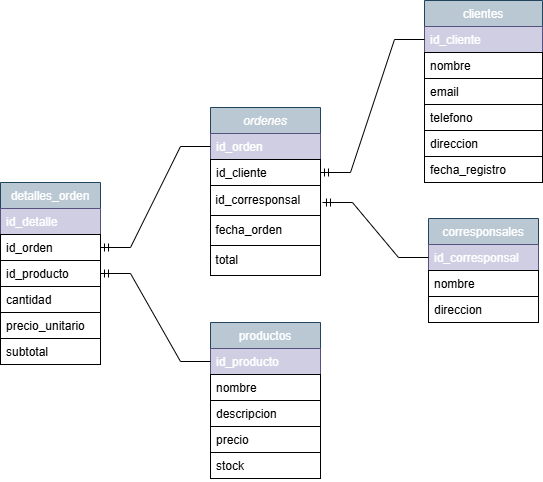

The diagram above was exported from draw.io. Its source (the exported page's mxGraphModel, read from the mxfile embedded in the PNG):
<mxGraphModel dx="1426" dy="841" grid="1" gridSize="10" guides="1" tooltips="1" connect="1" arrows="1" fold="1" page="1" pageScale="1" pageWidth="827" pageHeight="1169" background="#ffffff" math="0" shadow="0">
  <root>
    <mxCell id="WIyWlLk6GJQsqaUBKTNV-0" />
    <mxCell id="WIyWlLk6GJQsqaUBKTNV-1" parent="WIyWlLk6GJQsqaUBKTNV-0" />
    <mxCell id="zkfFHV4jXpPFQw0GAbJ--0" value="ordenes" style="swimlane;fontStyle=2;align=center;verticalAlign=top;childLayout=stackLayout;horizontal=1;startSize=26;horizontalStack=0;resizeParent=1;resizeLast=0;collapsible=1;marginBottom=0;rounded=0;shadow=0;strokeWidth=1;strokeColor=#23445d;fillColor=#bac8d3;" parent="WIyWlLk6GJQsqaUBKTNV-1" vertex="1">
      <mxGeometry x="380" y="125" width="110" height="168" as="geometry">
        <mxRectangle x="230" y="140" width="160" height="26" as="alternateBounds" />
      </mxGeometry>
    </mxCell>
    <mxCell id="zkfFHV4jXpPFQw0GAbJ--1" value="id_orden" style="text;align=left;verticalAlign=top;spacingLeft=4;spacingRight=4;overflow=hidden;rotatable=0;points=[[0,0.5],[1,0.5]];portConstraint=eastwest;strokeColor=#56517e;fillColor=#d0cee2;" parent="zkfFHV4jXpPFQw0GAbJ--0" vertex="1">
      <mxGeometry y="26" width="110" height="26" as="geometry" />
    </mxCell>
    <mxCell id="zkfFHV4jXpPFQw0GAbJ--5" value="id_cliente&#10;" style="text;align=left;verticalAlign=top;spacingLeft=4;spacingRight=4;overflow=hidden;rotatable=0;points=[[0,0.5],[1,0.5]];portConstraint=eastwest;strokeColor=#000000;fontColor=#000000;" parent="zkfFHV4jXpPFQw0GAbJ--0" vertex="1">
      <mxGeometry y="52" width="110" height="26" as="geometry" />
    </mxCell>
    <mxCell id="iOVz2q25z_HmqwCCPuKG-1" value="&amp;nbsp;id_corresponsal" style="text;html=1;align=left;verticalAlign=middle;resizable=0;points=[];autosize=1;strokeColor=#000000;fillColor=none;fontColor=#000000;" parent="zkfFHV4jXpPFQw0GAbJ--0" vertex="1">
      <mxGeometry y="78" width="110" height="30" as="geometry" />
    </mxCell>
    <mxCell id="iOVz2q25z_HmqwCCPuKG-2" value="&amp;nbsp;fecha_orden" style="text;html=1;align=left;verticalAlign=middle;resizable=0;points=[];autosize=1;strokeColor=#000000;fillColor=none;fontColor=#000000;" parent="zkfFHV4jXpPFQw0GAbJ--0" vertex="1">
      <mxGeometry y="108" width="110" height="30" as="geometry" />
    </mxCell>
    <mxCell id="RSAn2unCY8Rts36KcI-m-15" value="&amp;nbsp;total" style="text;html=1;align=left;verticalAlign=middle;resizable=0;points=[];autosize=1;strokeColor=#000000;fillColor=none;fontColor=#000000;" vertex="1" parent="zkfFHV4jXpPFQw0GAbJ--0">
      <mxGeometry y="138" width="110" height="30" as="geometry" />
    </mxCell>
    <mxCell id="zkfFHV4jXpPFQw0GAbJ--6" value="detalles_orden" style="swimlane;fontStyle=0;align=center;verticalAlign=top;childLayout=stackLayout;horizontal=1;startSize=26;horizontalStack=0;resizeParent=1;resizeLast=0;collapsible=1;marginBottom=0;rounded=0;shadow=0;strokeWidth=1;strokeColor=#23445d;fillColor=#bac8d3;" parent="WIyWlLk6GJQsqaUBKTNV-1" vertex="1">
      <mxGeometry x="170" y="200" width="100" height="182" as="geometry">
        <mxRectangle x="130" y="380" width="160" height="26" as="alternateBounds" />
      </mxGeometry>
    </mxCell>
    <mxCell id="zkfFHV4jXpPFQw0GAbJ--7" value="id_detalle" style="text;align=left;verticalAlign=top;spacingLeft=4;spacingRight=4;overflow=hidden;rotatable=0;points=[[0,0.5],[1,0.5]];portConstraint=eastwest;strokeColor=#56517e;fillColor=#d0cee2;" parent="zkfFHV4jXpPFQw0GAbJ--6" vertex="1">
      <mxGeometry y="26" width="100" height="26" as="geometry" />
    </mxCell>
    <mxCell id="zkfFHV4jXpPFQw0GAbJ--11" value="id_orden" style="text;align=left;verticalAlign=top;spacingLeft=4;spacingRight=4;overflow=hidden;rotatable=0;points=[[0,0.5],[1,0.5]];portConstraint=eastwest;strokeColor=#000000;fontColor=#000000;" parent="zkfFHV4jXpPFQw0GAbJ--6" vertex="1">
      <mxGeometry y="52" width="100" height="26" as="geometry" />
    </mxCell>
    <mxCell id="iOVz2q25z_HmqwCCPuKG-8" value="id_producto" style="text;align=left;verticalAlign=top;spacingLeft=4;spacingRight=4;overflow=hidden;rotatable=0;points=[[0,0.5],[1,0.5]];portConstraint=eastwest;strokeColor=#000000;fontColor=#000000;" parent="zkfFHV4jXpPFQw0GAbJ--6" vertex="1">
      <mxGeometry y="78" width="100" height="26" as="geometry" />
    </mxCell>
    <mxCell id="iOVz2q25z_HmqwCCPuKG-12" value="cantidad" style="text;align=left;verticalAlign=top;spacingLeft=4;spacingRight=4;overflow=hidden;rotatable=0;points=[[0,0.5],[1,0.5]];portConstraint=eastwest;strokeColor=#000000;fontColor=#000000;" parent="zkfFHV4jXpPFQw0GAbJ--6" vertex="1">
      <mxGeometry y="104" width="100" height="26" as="geometry" />
    </mxCell>
    <mxCell id="iOVz2q25z_HmqwCCPuKG-13" value="precio_unitario" style="text;align=left;verticalAlign=top;spacingLeft=4;spacingRight=4;overflow=hidden;rotatable=0;points=[[0,0.5],[1,0.5]];portConstraint=eastwest;strokeColor=#000000;fontColor=#000000;" parent="zkfFHV4jXpPFQw0GAbJ--6" vertex="1">
      <mxGeometry y="130" width="100" height="26" as="geometry" />
    </mxCell>
    <mxCell id="iOVz2q25z_HmqwCCPuKG-14" value="subtotal" style="text;align=left;verticalAlign=top;spacingLeft=4;spacingRight=4;overflow=hidden;rotatable=0;points=[[0,0.5],[1,0.5]];portConstraint=eastwest;strokeColor=#000000;fontColor=#000000;" parent="zkfFHV4jXpPFQw0GAbJ--6" vertex="1">
      <mxGeometry y="156" width="100" height="26" as="geometry" />
    </mxCell>
    <mxCell id="zkfFHV4jXpPFQw0GAbJ--13" value="productos" style="swimlane;fontStyle=0;align=center;verticalAlign=top;childLayout=stackLayout;horizontal=1;startSize=26;horizontalStack=0;resizeParent=1;resizeLast=0;collapsible=1;marginBottom=0;rounded=0;shadow=0;strokeWidth=1;strokeColor=#23445d;fillColor=#bac8d3;" parent="WIyWlLk6GJQsqaUBKTNV-1" vertex="1">
      <mxGeometry x="380" y="340" width="110" height="156" as="geometry">
        <mxRectangle x="340" y="380" width="170" height="26" as="alternateBounds" />
      </mxGeometry>
    </mxCell>
    <mxCell id="zkfFHV4jXpPFQw0GAbJ--14" value="id_producto" style="text;align=left;verticalAlign=top;spacingLeft=4;spacingRight=4;overflow=hidden;rotatable=0;points=[[0,0.5],[1,0.5]];portConstraint=eastwest;strokeColor=#56517e;fillColor=#d0cee2;" parent="zkfFHV4jXpPFQw0GAbJ--13" vertex="1">
      <mxGeometry y="26" width="110" height="26" as="geometry" />
    </mxCell>
    <mxCell id="iOVz2q25z_HmqwCCPuKG-17" value="nombre" style="text;align=left;verticalAlign=top;spacingLeft=4;spacingRight=4;overflow=hidden;rotatable=0;points=[[0,0.5],[1,0.5]];portConstraint=eastwest;strokeColor=#000000;fontColor=#000000;" parent="zkfFHV4jXpPFQw0GAbJ--13" vertex="1">
      <mxGeometry y="52" width="110" height="26" as="geometry" />
    </mxCell>
    <mxCell id="iOVz2q25z_HmqwCCPuKG-18" value="descripcion" style="text;align=left;verticalAlign=top;spacingLeft=4;spacingRight=4;overflow=hidden;rotatable=0;points=[[0,0.5],[1,0.5]];portConstraint=eastwest;strokeColor=#000000;fontColor=#000000;" parent="zkfFHV4jXpPFQw0GAbJ--13" vertex="1">
      <mxGeometry y="78" width="110" height="26" as="geometry" />
    </mxCell>
    <mxCell id="iOVz2q25z_HmqwCCPuKG-19" value="precio" style="text;align=left;verticalAlign=top;spacingLeft=4;spacingRight=4;overflow=hidden;rotatable=0;points=[[0,0.5],[1,0.5]];portConstraint=eastwest;strokeColor=#000000;fontColor=#000000;" parent="zkfFHV4jXpPFQw0GAbJ--13" vertex="1">
      <mxGeometry y="104" width="110" height="26" as="geometry" />
    </mxCell>
    <mxCell id="iOVz2q25z_HmqwCCPuKG-20" value="stock" style="text;align=left;verticalAlign=top;spacingLeft=4;spacingRight=4;overflow=hidden;rotatable=0;points=[[0,0.5],[1,0.5]];portConstraint=eastwest;strokeColor=#000000;fontColor=#000000;" parent="zkfFHV4jXpPFQw0GAbJ--13" vertex="1">
      <mxGeometry y="130" width="110" height="26" as="geometry" />
    </mxCell>
    <mxCell id="zkfFHV4jXpPFQw0GAbJ--17" value="clientes" style="swimlane;fontStyle=0;align=center;verticalAlign=top;childLayout=stackLayout;horizontal=1;startSize=26;horizontalStack=0;resizeParent=1;resizeLast=0;collapsible=1;marginBottom=0;rounded=0;shadow=0;strokeWidth=1;strokeColor=#23445d;fillColor=#bac8d3;" parent="WIyWlLk6GJQsqaUBKTNV-1" vertex="1">
      <mxGeometry x="594" y="18" width="118" height="182" as="geometry">
        <mxRectangle x="550" y="140" width="160" height="26" as="alternateBounds" />
      </mxGeometry>
    </mxCell>
    <mxCell id="zkfFHV4jXpPFQw0GAbJ--18" value="id_cliente" style="text;align=left;verticalAlign=top;spacingLeft=4;spacingRight=4;overflow=hidden;rotatable=0;points=[[0,0.5],[1,0.5]];portConstraint=eastwest;strokeColor=#56517e;fillColor=#d0cee2;" parent="zkfFHV4jXpPFQw0GAbJ--17" vertex="1">
      <mxGeometry y="26" width="118" height="26" as="geometry" />
    </mxCell>
    <mxCell id="zkfFHV4jXpPFQw0GAbJ--24" value="nombre" style="text;align=left;verticalAlign=top;spacingLeft=4;spacingRight=4;overflow=hidden;rotatable=0;points=[[0,0.5],[1,0.5]];portConstraint=eastwest;strokeColor=#000000;fontColor=#000000;" parent="zkfFHV4jXpPFQw0GAbJ--17" vertex="1">
      <mxGeometry y="52" width="118" height="26" as="geometry" />
    </mxCell>
    <mxCell id="zkfFHV4jXpPFQw0GAbJ--25" value="email" style="text;align=left;verticalAlign=top;spacingLeft=4;spacingRight=4;overflow=hidden;rotatable=0;points=[[0,0.5],[1,0.5]];portConstraint=eastwest;strokeColor=#000000;fontColor=#000000;" parent="zkfFHV4jXpPFQw0GAbJ--17" vertex="1">
      <mxGeometry y="78" width="118" height="26" as="geometry" />
    </mxCell>
    <mxCell id="iOVz2q25z_HmqwCCPuKG-3" value="telefono" style="text;align=left;verticalAlign=top;spacingLeft=4;spacingRight=4;overflow=hidden;rotatable=0;points=[[0,0.5],[1,0.5]];portConstraint=eastwest;strokeColor=#000000;fontColor=#000000;" parent="zkfFHV4jXpPFQw0GAbJ--17" vertex="1">
      <mxGeometry y="104" width="118" height="26" as="geometry" />
    </mxCell>
    <mxCell id="iOVz2q25z_HmqwCCPuKG-4" value="direccion" style="text;align=left;verticalAlign=top;spacingLeft=4;spacingRight=4;overflow=hidden;rotatable=0;points=[[0,0.5],[1,0.5]];portConstraint=eastwest;strokeColor=#000000;fontColor=#000000;" parent="zkfFHV4jXpPFQw0GAbJ--17" vertex="1">
      <mxGeometry y="130" width="118" height="26" as="geometry" />
    </mxCell>
    <mxCell id="iOVz2q25z_HmqwCCPuKG-5" value="fecha_registro" style="text;align=left;verticalAlign=top;spacingLeft=4;spacingRight=4;overflow=hidden;rotatable=0;points=[[0,0.5],[1,0.5]];portConstraint=eastwest;strokeColor=#000000;fontColor=#000000;" parent="zkfFHV4jXpPFQw0GAbJ--17" vertex="1">
      <mxGeometry y="156" width="118" height="26" as="geometry" />
    </mxCell>
    <mxCell id="GBYtiUz1oYyejO66eJWN-2" value="" style="edgeStyle=entityRelationEdgeStyle;fontSize=12;html=1;endArrow=ERmandOne;rounded=0;exitX=0;exitY=0.5;exitDx=0;exitDy=0;entryX=1;entryY=0.5;entryDx=0;entryDy=0;strokeColor=#000000;fontColor=#000000;" parent="WIyWlLk6GJQsqaUBKTNV-1" source="zkfFHV4jXpPFQw0GAbJ--18" target="zkfFHV4jXpPFQw0GAbJ--5" edge="1">
      <mxGeometry width="100" height="100" relative="1" as="geometry">
        <mxPoint x="680" y="480" as="sourcePoint" />
        <mxPoint x="780" y="380" as="targetPoint" />
      </mxGeometry>
    </mxCell>
    <mxCell id="GBYtiUz1oYyejO66eJWN-3" value="" style="edgeStyle=entityRelationEdgeStyle;fontSize=12;html=1;endArrow=ERmandOne;rounded=0;entryX=1;entryY=0.5;entryDx=0;entryDy=0;exitX=0;exitY=0.5;exitDx=0;exitDy=0;strokeColor=#000000;fontColor=#000000;" parent="WIyWlLk6GJQsqaUBKTNV-1" source="zkfFHV4jXpPFQw0GAbJ--1" target="zkfFHV4jXpPFQw0GAbJ--11" edge="1">
      <mxGeometry width="100" height="100" relative="1" as="geometry">
        <mxPoint x="680" y="480" as="sourcePoint" />
        <mxPoint x="780" y="380" as="targetPoint" />
      </mxGeometry>
    </mxCell>
    <mxCell id="GBYtiUz1oYyejO66eJWN-4" value="" style="edgeStyle=entityRelationEdgeStyle;fontSize=12;html=1;endArrow=ERmandOne;rounded=0;entryX=1;entryY=0.5;entryDx=0;entryDy=0;exitX=0;exitY=0.5;exitDx=0;exitDy=0;strokeColor=#000000;fontColor=#000000;" parent="WIyWlLk6GJQsqaUBKTNV-1" source="zkfFHV4jXpPFQw0GAbJ--14" target="iOVz2q25z_HmqwCCPuKG-8" edge="1">
      <mxGeometry width="100" height="100" relative="1" as="geometry">
        <mxPoint x="680" y="480" as="sourcePoint" />
        <mxPoint x="780" y="380" as="targetPoint" />
      </mxGeometry>
    </mxCell>
    <mxCell id="RSAn2unCY8Rts36KcI-m-4" value="corresponsales" style="swimlane;fontStyle=0;align=center;verticalAlign=top;childLayout=stackLayout;horizontal=1;startSize=26;horizontalStack=0;resizeParent=1;resizeLast=0;collapsible=1;marginBottom=0;rounded=0;shadow=0;strokeWidth=1;strokeColor=#23445d;fillColor=#bac8d3;" vertex="1" parent="WIyWlLk6GJQsqaUBKTNV-1">
      <mxGeometry x="598" y="236" width="110" height="104" as="geometry">
        <mxRectangle x="340" y="380" width="170" height="26" as="alternateBounds" />
      </mxGeometry>
    </mxCell>
    <mxCell id="RSAn2unCY8Rts36KcI-m-5" value="id_corresponsal" style="text;align=left;verticalAlign=top;spacingLeft=4;spacingRight=4;overflow=hidden;rotatable=0;points=[[0,0.5],[1,0.5]];portConstraint=eastwest;strokeColor=#56517e;fillColor=#d0cee2;" vertex="1" parent="RSAn2unCY8Rts36KcI-m-4">
      <mxGeometry y="26" width="110" height="26" as="geometry" />
    </mxCell>
    <mxCell id="RSAn2unCY8Rts36KcI-m-6" value="nombre" style="text;align=left;verticalAlign=top;spacingLeft=4;spacingRight=4;overflow=hidden;rotatable=0;points=[[0,0.5],[1,0.5]];portConstraint=eastwest;strokeColor=#000000;fontColor=#000000;" vertex="1" parent="RSAn2unCY8Rts36KcI-m-4">
      <mxGeometry y="52" width="110" height="26" as="geometry" />
    </mxCell>
    <mxCell id="RSAn2unCY8Rts36KcI-m-7" value="direccion" style="text;align=left;verticalAlign=top;spacingLeft=4;spacingRight=4;overflow=hidden;rotatable=0;points=[[0,0.5],[1,0.5]];portConstraint=eastwest;strokeColor=#000000;fontColor=#000000;" vertex="1" parent="RSAn2unCY8Rts36KcI-m-4">
      <mxGeometry y="78" width="110" height="26" as="geometry" />
    </mxCell>
    <mxCell id="RSAn2unCY8Rts36KcI-m-10" value="" style="edgeStyle=entityRelationEdgeStyle;fontSize=12;html=1;endArrow=ERmandOne;rounded=0;strokeColor=#000000;entryX=1.018;entryY=0.567;entryDx=0;entryDy=0;entryPerimeter=0;exitX=0;exitY=0.5;exitDx=0;exitDy=0;" edge="1" parent="WIyWlLk6GJQsqaUBKTNV-1" source="RSAn2unCY8Rts36KcI-m-5" target="iOVz2q25z_HmqwCCPuKG-1">
      <mxGeometry width="100" height="100" relative="1" as="geometry">
        <mxPoint x="590" y="590" as="sourcePoint" />
        <mxPoint x="690" y="490" as="targetPoint" />
      </mxGeometry>
    </mxCell>
  </root>
</mxGraphModel>